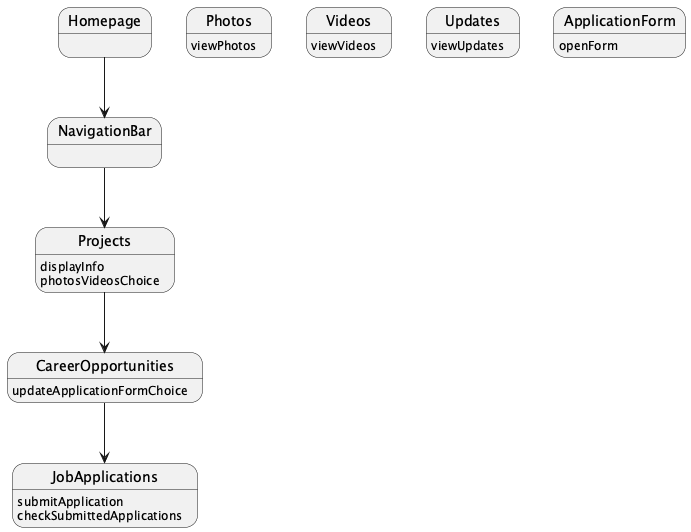

The diagram above was rendered by PlantUML. Its source (embedded in the PNG):
@startuml
state Homepage
Homepage --> NavigationBar

NavigationBar --> Projects
Projects : displayInfo
Projects : photosVideosChoice

state Photos
Photos : viewPhotos

state Videos
Videos : viewVideos

Projects --> CareerOpportunities
CareerOpportunities : updateApplicationFormChoice

state Updates
Updates : viewUpdates

state ApplicationForm
ApplicationForm : openForm

CareerOpportunities --> JobApplications
JobApplications : submitApplication
JobApplications : checkSubmittedApplications
@enduml